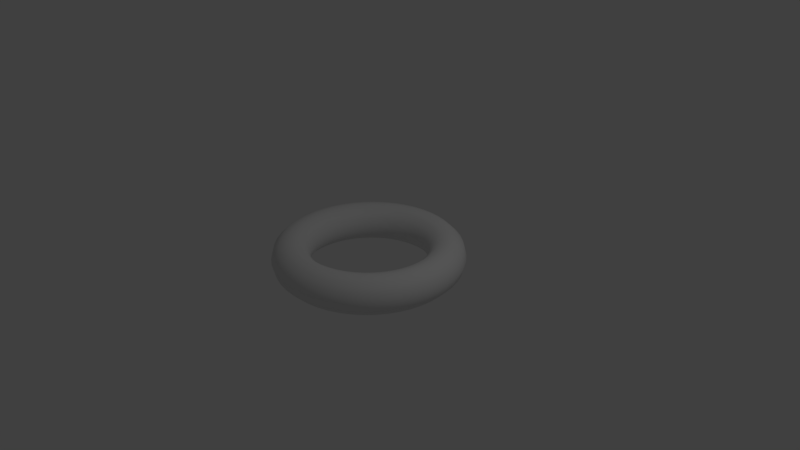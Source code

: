 # Source: Torus.blend  (saved by Blender 2.79.0; exported with 4.5.12 LTS)
import bpy
from mathutils import Matrix  # noqa: F401  (used for matrix-valued properties, if any)

bpy.ops.wm.read_factory_settings(use_empty=True)
scene = bpy.context.scene
scene.name = 'Scene'

# ---- collections
col_collection_1 = bpy.data.collections.new('Collection 1'); scene.collection.children.link(col_collection_1)

# ---- world
world_world = bpy.data.worlds.new('World'); scene.world = world_world
world_world.color = (0.05088, 0.05088, 0.05088)
world_world.use_sun_shadow = False
world_world.sun_shadow_jitter_overblur = 0.0
world_world.cycles.sampling_method = 'MANUAL'

# ---- cameras
cam_camera = bpy.data.cameras.new('Camera')
cam_camera.clip_end = 100.0
cam_camera.lens = 35.0
cam_camera.sensor_width = 32.0
cam_camera.sensor_height = 18.0
cam_camera.ortho_scale = 7.314
cam_camera.dof.focus_distance = 0.0
cam_camera.dof.aperture_fstop = 128.0

# ---- lights
light_lamp = bpy.data.lights.new('Lamp', 'POINT')
light_lamp.transmission_factor = 0.0
light_lamp.cutoff_distance = 30.0
light_lamp.energy = 100.0
light_lamp.shadow_buffer_clip_start = 1.001
light_lamp.shadow_soft_size = 0.1
light_lamp.shadow_maximum_resolution = 0.006
light_lamp.use_absolute_resolution = True

# ---- meshes
me_torus = bpy.data.meshes.new('Torus')
me_torus.from_pydata([(1.25, 0.0, 0.0), (1.217, 0.0, 0.125), (1.125, 0.0, 0.2165), (1.0, 0.0, 0.25), (0.875, 0.0, 0.2165), (0.7835, 0.0, 0.125), (0.75, 0.0, 3.062e-17), (0.7835, 0.0, -0.125), (0.875, 0.0, -0.2165), (1.0, 0.0, -0.25), (1.125, 0.0, -0.2165), (1.217, 0.0, -0.125), (1.239, 0.1632, 0.0), (1.206, 0.1588, 0.125), (1.115, 0.1468, 0.2165), (0.9914, 0.1305, 0.25), (0.8675, 0.1142, 0.2165), (0.7768, 0.1023, 0.125), (0.7436, 0.09789, 3.062e-17), (0.7768, 0.1023, -0.125), (0.8675, 0.1142, -0.2165), (0.9914, 0.1305, -0.25), (1.115, 0.1468, -0.2165), (1.206, 0.1588, -0.125), (1.207, 0.3235, 0.0), (1.175, 0.3149, 0.125), (1.087, 0.2912, 0.2165), (0.9659, 0.2588, 0.25), (0.8452, 0.2265, 0.2165), (0.7568, 0.2028, 0.125), (0.7244, 0.1941, 3.062e-17), (0.7568, 0.2028, -0.125), (0.8452, 0.2265, -0.2165), (0.9659, 0.2588, -0.25), (1.087, 0.2912, -0.2165), (1.175, 0.3149, -0.125), (1.155, 0.4784, 0.0), (1.124, 0.4655, 0.125), (1.039, 0.4305, 0.2165), (0.9239, 0.3827, 0.25), (0.8084, 0.3348, 0.2165), (0.7239, 0.2998, 0.125), (0.6929, 0.287, 3.062e-17), (0.7239, 0.2998, -0.125), (0.8084, 0.3348, -0.2165), (0.9239, 0.3827, -0.25), (1.039, 0.4305, -0.2165), (1.124, 0.4655, -0.125), (1.083, 0.625, 0.0), (1.054, 0.6083, 0.125), (0.9743, 0.5625, 0.2165), (0.866, 0.5, 0.25), (0.7578, 0.4375, 0.2165), (0.6785, 0.3917, 0.125), (0.6495, 0.375, 3.062e-17), (0.6785, 0.3917, -0.125), (0.7578, 0.4375, -0.2165), (0.866, 0.5, -0.25), (0.9743, 0.5625, -0.2165), (1.054, 0.6083, -0.125), (0.9917, 0.761, 0.0), (0.9651, 0.7406, 0.125), (0.8925, 0.6849, 0.2165), (0.7934, 0.6088, 0.25), (0.6942, 0.5327, 0.2165), (0.6216, 0.477, 0.125), (0.595, 0.4566, 3.062e-17), (0.6216, 0.477, -0.125), (0.6942, 0.5327, -0.2165), (0.7934, 0.6088, -0.25), (0.8925, 0.6849, -0.2165), (0.9651, 0.7406, -0.125), (0.8839, 0.8839, 0.0), (0.8602, 0.8602, 0.125), (0.7955, 0.7955, 0.2165), (0.7071, 0.7071, 0.25), (0.6187, 0.6187, 0.2165), (0.554, 0.554, 0.125), (0.5303, 0.5303, 3.062e-17), (0.554, 0.554, -0.125), (0.6187, 0.6187, -0.2165), (0.7071, 0.7071, -0.25), (0.7955, 0.7955, -0.2165), (0.8602, 0.8602, -0.125), (0.761, 0.9917, 0.0), (0.7406, 0.9651, 0.125), (0.6849, 0.8925, 0.2165), (0.6088, 0.7934, 0.25), (0.5327, 0.6942, 0.2165), (0.477, 0.6216, 0.125), (0.4566, 0.595, 3.062e-17), (0.477, 0.6216, -0.125), (0.5327, 0.6942, -0.2165), (0.6088, 0.7934, -0.25), (0.6849, 0.8925, -0.2165), (0.7406, 0.9651, -0.125), (0.625, 1.083, 0.0), (0.6083, 1.054, 0.125), (0.5625, 0.9743, 0.2165), (0.5, 0.866, 0.25), (0.4375, 0.7578, 0.2165), (0.3917, 0.6785, 0.125), (0.375, 0.6495, 3.062e-17), (0.3917, 0.6785, -0.125), (0.4375, 0.7578, -0.2165), (0.5, 0.866, -0.25), (0.5625, 0.9743, -0.2165), (0.6083, 1.054, -0.125), (0.4784, 1.155, 0.0), (0.4655, 1.124, 0.125), (0.4305, 1.039, 0.2165), (0.3827, 0.9239, 0.25), (0.3348, 0.8084, 0.2165), (0.2998, 0.7239, 0.125), (0.287, 0.6929, 3.062e-17), (0.2998, 0.7239, -0.125), (0.3348, 0.8084, -0.2165), (0.3827, 0.9239, -0.25), (0.4305, 1.039, -0.2165), (0.4655, 1.124, -0.125), (0.3235, 1.207, 0.0), (0.3149, 1.175, 0.125), (0.2912, 1.087, 0.2165), (0.2588, 0.9659, 0.25), (0.2265, 0.8452, 0.2165), (0.2028, 0.7568, 0.125), (0.1941, 0.7244, 3.062e-17), (0.2028, 0.7568, -0.125), (0.2265, 0.8452, -0.2165), (0.2588, 0.9659, -0.25), (0.2912, 1.087, -0.2165), (0.3149, 1.175, -0.125), (0.1632, 1.239, 0.0), (0.1588, 1.206, 0.125), (0.1468, 1.115, 0.2165), (0.1305, 0.9914, 0.25), (0.1142, 0.8675, 0.2165), (0.1023, 0.7768, 0.125), (0.09789, 0.7436, 3.062e-17), (0.1023, 0.7768, -0.125), (0.1142, 0.8675, -0.2165), (0.1305, 0.9914, -0.25), (0.1468, 1.115, -0.2165), (0.1588, 1.206, -0.125), (9.437e-08, 1.25, 0.0), (9.184e-08, 1.217, 0.125), (8.494e-08, 1.125, 0.2165), (7.55e-08, 1.0, 0.25), (6.606e-08, 0.875, 0.2165), (5.915e-08, 0.7835, 0.125), (5.662e-08, 0.75, 3.062e-17), (5.915e-08, 0.7835, -0.125), (6.606e-08, 0.875, -0.2165), (7.55e-08, 1.0, -0.25), (8.494e-08, 1.125, -0.2165), (9.184e-08, 1.217, -0.125), (-0.1632, 1.239, 0.0), (-0.1588, 1.206, 0.125), (-0.1468, 1.115, 0.2165), (-0.1305, 0.9914, 0.25), (-0.1142, 0.8675, 0.2165), (-0.1023, 0.7768, 0.125), (-0.09789, 0.7436, 3.062e-17), (-0.1023, 0.7768, -0.125), (-0.1142, 0.8675, -0.2165), (-0.1305, 0.9914, -0.25), (-0.1468, 1.115, -0.2165), (-0.1588, 1.206, -0.125), (-0.3235, 1.207, 0.0), (-0.3149, 1.175, 0.125), (-0.2912, 1.087, 0.2165), (-0.2588, 0.9659, 0.25), (-0.2265, 0.8452, 0.2165), (-0.2028, 0.7568, 0.125), (-0.1941, 0.7244, 3.062e-17), (-0.2028, 0.7568, -0.125), (-0.2265, 0.8452, -0.2165), (-0.2588, 0.9659, -0.25), (-0.2912, 1.087, -0.2165), (-0.3149, 1.175, -0.125), (-0.4784, 1.155, 0.0), (-0.4655, 1.124, 0.125), (-0.4305, 1.039, 0.2165), (-0.3827, 0.9239, 0.25), (-0.3348, 0.8084, 0.2165), (-0.2998, 0.7239, 0.125), (-0.287, 0.6929, 3.062e-17), (-0.2998, 0.7239, -0.125), (-0.3348, 0.8084, -0.2165), (-0.3827, 0.9239, -0.25), (-0.4305, 1.039, -0.2165), (-0.4655, 1.124, -0.125), (-0.625, 1.083, 0.0), (-0.6083, 1.054, 0.125), (-0.5625, 0.9743, 0.2165), (-0.5, 0.866, 0.25), (-0.4375, 0.7578, 0.2165), (-0.3917, 0.6785, 0.125), (-0.375, 0.6495, 3.062e-17), (-0.3917, 0.6785, -0.125), (-0.4375, 0.7578, -0.2165), (-0.5, 0.866, -0.25), (-0.5625, 0.9743, -0.2165), (-0.6083, 1.054, -0.125), (-0.761, 0.9917, 0.0), (-0.7406, 0.9651, 0.125), (-0.6849, 0.8925, 0.2165), (-0.6088, 0.7934, 0.25), (-0.5327, 0.6942, 0.2165), (-0.477, 0.6216, 0.125), (-0.4566, 0.595, 3.062e-17), (-0.477, 0.6216, -0.125), (-0.5327, 0.6942, -0.2165), (-0.6088, 0.7934, -0.25), (-0.6849, 0.8925, -0.2165), (-0.7406, 0.9651, -0.125), (-0.8839, 0.8839, 0.0), (-0.8602, 0.8602, 0.125), (-0.7955, 0.7955, 0.2165), (-0.7071, 0.7071, 0.25), (-0.6187, 0.6187, 0.2165), (-0.554, 0.554, 0.125), (-0.5303, 0.5303, 3.062e-17), (-0.554, 0.554, -0.125), (-0.6187, 0.6187, -0.2165), (-0.7071, 0.7071, -0.25), (-0.7955, 0.7955, -0.2165), (-0.8602, 0.8602, -0.125), (-0.9917, 0.761, 0.0), (-0.9651, 0.7406, 0.125), (-0.8925, 0.6849, 0.2165), (-0.7934, 0.6088, 0.25), (-0.6942, 0.5327, 0.2165), (-0.6216, 0.477, 0.125), (-0.595, 0.4566, 3.062e-17), (-0.6216, 0.477, -0.125), (-0.6942, 0.5327, -0.2165), (-0.7934, 0.6088, -0.25), (-0.8925, 0.6849, -0.2165), (-0.9651, 0.7406, -0.125), (-1.083, 0.625, 0.0), (-1.054, 0.6083, 0.125), (-0.9743, 0.5625, 0.2165), (-0.866, 0.5, 0.25), (-0.7578, 0.4375, 0.2165), (-0.6785, 0.3917, 0.125), (-0.6495, 0.375, 3.062e-17), (-0.6785, 0.3917, -0.125), (-0.7578, 0.4375, -0.2165), (-0.866, 0.5, -0.25), (-0.9743, 0.5625, -0.2165), (-1.054, 0.6083, -0.125), (-1.155, 0.4784, 0.0), (-1.124, 0.4655, 0.125), (-1.039, 0.4305, 0.2165), (-0.9239, 0.3827, 0.25), (-0.8084, 0.3348, 0.2165), (-0.7239, 0.2998, 0.125), (-0.6929, 0.287, 3.062e-17), (-0.7239, 0.2998, -0.125), (-0.8084, 0.3348, -0.2165), (-0.9239, 0.3827, -0.25), (-1.039, 0.4305, -0.2165), (-1.124, 0.4655, -0.125), (-1.207, 0.3235, 0.0), (-1.175, 0.3149, 0.125), (-1.087, 0.2912, 0.2165), (-0.9659, 0.2588, 0.25), (-0.8452, 0.2265, 0.2165), (-0.7568, 0.2028, 0.125), (-0.7244, 0.1941, 3.062e-17), (-0.7568, 0.2028, -0.125), (-0.8452, 0.2265, -0.2165), (-0.9659, 0.2588, -0.25), (-1.087, 0.2912, -0.2165), (-1.175, 0.3149, -0.125), (-1.239, 0.1632, 0.0), (-1.206, 0.1588, 0.125), (-1.115, 0.1468, 0.2165), (-0.9914, 0.1305, 0.25), (-0.8675, 0.1142, 0.2165), (-0.7768, 0.1023, 0.125), (-0.7436, 0.09789, 3.062e-17), (-0.7768, 0.1023, -0.125), (-0.8675, 0.1142, -0.2165), (-0.9914, 0.1305, -0.25), (-1.115, 0.1468, -0.2165), (-1.206, 0.1588, -0.125), (-1.25, 1.093e-07, 0.0), (-1.217, 1.064e-07, 0.125), (-1.125, 9.835e-08, 0.2165), (-1.0, 8.742e-08, 0.25), (-0.875, 7.649e-08, 0.2165), (-0.7835, 6.85e-08, 0.125), (-0.75, 6.557e-08, 3.062e-17), (-0.7835, 6.85e-08, -0.125), (-0.875, 7.649e-08, -0.2165), (-1.0, 8.742e-08, -0.25), (-1.125, 9.835e-08, -0.2165), (-1.217, 1.064e-07, -0.125), (-1.239, -0.1632, 0.0), (-1.206, -0.1588, 0.125), (-1.115, -0.1468, 0.2165), (-0.9914, -0.1305, 0.25), (-0.8675, -0.1142, 0.2165), (-0.7768, -0.1023, 0.125), (-0.7436, -0.09789, 3.062e-17), (-0.7768, -0.1023, -0.125), (-0.8675, -0.1142, -0.2165), (-0.9914, -0.1305, -0.25), (-1.115, -0.1468, -0.2165), (-1.206, -0.1588, -0.125), (-1.207, -0.3235, 0.0), (-1.175, -0.3149, 0.125), (-1.087, -0.2912, 0.2165), (-0.9659, -0.2588, 0.25), (-0.8452, -0.2265, 0.2165), (-0.7568, -0.2028, 0.125), (-0.7244, -0.1941, 3.062e-17), (-0.7568, -0.2028, -0.125), (-0.8452, -0.2265, -0.2165), (-0.9659, -0.2588, -0.25), (-1.087, -0.2912, -0.2165), (-1.175, -0.3149, -0.125), (-1.155, -0.4784, 0.0), (-1.124, -0.4655, 0.125), (-1.039, -0.4305, 0.2165), (-0.9239, -0.3827, 0.25), (-0.8084, -0.3348, 0.2165), (-0.7239, -0.2998, 0.125), (-0.6929, -0.287, 3.062e-17), (-0.7239, -0.2998, -0.125), (-0.8084, -0.3348, -0.2165), (-0.9239, -0.3827, -0.25), (-1.039, -0.4305, -0.2165), (-1.124, -0.4655, -0.125), (-1.083, -0.625, 0.0), (-1.054, -0.6083, 0.125), (-0.9743, -0.5625, 0.2165), (-0.866, -0.5, 0.25), (-0.7578, -0.4375, 0.2165), (-0.6785, -0.3917, 0.125), (-0.6495, -0.375, 3.062e-17), (-0.6785, -0.3917, -0.125), (-0.7578, -0.4375, -0.2165), (-0.866, -0.5, -0.25), (-0.9743, -0.5625, -0.2165), (-1.054, -0.6083, -0.125), (-0.9917, -0.761, 0.0), (-0.9651, -0.7406, 0.125), (-0.8925, -0.6849, 0.2165), (-0.7934, -0.6088, 0.25), (-0.6942, -0.5327, 0.2165), (-0.6216, -0.477, 0.125), (-0.595, -0.4566, 3.062e-17), (-0.6216, -0.477, -0.125), (-0.6942, -0.5327, -0.2165), (-0.7934, -0.6088, -0.25), (-0.8925, -0.6849, -0.2165), (-0.9651, -0.7406, -0.125), (-0.8839, -0.8839, 0.0), (-0.8602, -0.8602, 0.125), (-0.7955, -0.7955, 0.2165), (-0.7071, -0.7071, 0.25), (-0.6187, -0.6187, 0.2165), (-0.554, -0.554, 0.125), (-0.5303, -0.5303, 3.062e-17), (-0.554, -0.554, -0.125), (-0.6187, -0.6187, -0.2165), (-0.7071, -0.7071, -0.25), (-0.7955, -0.7955, -0.2165), (-0.8602, -0.8602, -0.125), (-0.761, -0.9917, 0.0), (-0.7406, -0.9651, 0.125), (-0.6849, -0.8925, 0.2165), (-0.6088, -0.7934, 0.25), (-0.5327, -0.6942, 0.2165), (-0.477, -0.6216, 0.125), (-0.4566, -0.595, 3.062e-17), (-0.477, -0.6216, -0.125), (-0.5327, -0.6942, -0.2165), (-0.6088, -0.7934, -0.25), (-0.6849, -0.8925, -0.2165), (-0.7406, -0.9651, -0.125), (-0.625, -1.083, 0.0), (-0.6083, -1.054, 0.125), (-0.5625, -0.9743, 0.2165), (-0.5, -0.866, 0.25), (-0.4375, -0.7578, 0.2165), (-0.3917, -0.6785, 0.125), (-0.375, -0.6495, 3.062e-17), (-0.3917, -0.6785, -0.125), (-0.4375, -0.7578, -0.2165), (-0.5, -0.866, -0.25), (-0.5625, -0.9743, -0.2165), (-0.6083, -1.054, -0.125), (-0.4784, -1.155, 0.0), (-0.4655, -1.124, 0.125), (-0.4305, -1.039, 0.2165), (-0.3827, -0.9239, 0.25), (-0.3348, -0.8084, 0.2165), (-0.2998, -0.7239, 0.125), (-0.287, -0.6929, 3.062e-17), (-0.2998, -0.7239, -0.125), (-0.3348, -0.8084, -0.2165), (-0.3827, -0.9239, -0.25), (-0.4305, -1.039, -0.2165), (-0.4655, -1.124, -0.125), (-0.3235, -1.207, 0.0), (-0.3149, -1.175, 0.125), (-0.2912, -1.087, 0.2165), (-0.2588, -0.9659, 0.25), (-0.2265, -0.8452, 0.2165), (-0.2028, -0.7568, 0.125), (-0.1941, -0.7244, 3.062e-17), (-0.2028, -0.7568, -0.125), (-0.2265, -0.8452, -0.2165), (-0.2588, -0.9659, -0.25), (-0.2912, -1.087, -0.2165), (-0.3149, -1.175, -0.125), (-0.1632, -1.239, 0.0), (-0.1588, -1.206, 0.125), (-0.1468, -1.115, 0.2165), (-0.1305, -0.9914, 0.25), (-0.1142, -0.8675, 0.2165), (-0.1023, -0.7768, 0.125), (-0.0979, -0.7436, 3.062e-17), (-0.1023, -0.7768, -0.125), (-0.1142, -0.8675, -0.2165), (-0.1305, -0.9914, -0.25), (-0.1468, -1.115, -0.2165), (-0.1588, -1.206, -0.125), (9.437e-08, -1.25, 0.0), (9.184e-08, -1.217, 0.125), (8.494e-08, -1.125, 0.2165), (7.55e-08, -1.0, 0.25), (6.606e-08, -0.875, 0.2165), (5.915e-08, -0.7835, 0.125), (5.662e-08, -0.75, 3.062e-17), (5.915e-08, -0.7835, -0.125), (6.606e-08, -0.875, -0.2165), (7.55e-08, -1.0, -0.25), (8.494e-08, -1.125, -0.2165), (9.184e-08, -1.217, -0.125), (0.1632, -1.239, 0.0), (0.1588, -1.206, 0.125), (0.1468, -1.115, 0.2165), (0.1305, -0.9914, 0.25), (0.1142, -0.8675, 0.2165), (0.1023, -0.7768, 0.125), (0.09789, -0.7436, 3.062e-17), (0.1023, -0.7768, -0.125), (0.1142, -0.8675, -0.2165), (0.1305, -0.9914, -0.25), (0.1468, -1.115, -0.2165), (0.1588, -1.206, -0.125), (0.3235, -1.207, 0.0), (0.3149, -1.175, 0.125), (0.2912, -1.087, 0.2165), (0.2588, -0.9659, 0.25), (0.2265, -0.8452, 0.2165), (0.2028, -0.7568, 0.125), (0.1941, -0.7244, 3.062e-17), (0.2028, -0.7568, -0.125), (0.2265, -0.8452, -0.2165), (0.2588, -0.9659, -0.25), (0.2912, -1.087, -0.2165), (0.3149, -1.175, -0.125), (0.4784, -1.155, 0.0), (0.4655, -1.124, 0.125), (0.4305, -1.039, 0.2165), (0.3827, -0.9239, 0.25), (0.3348, -0.8084, 0.2165), (0.2998, -0.7239, 0.125), (0.287, -0.6929, 3.062e-17), (0.2998, -0.7239, -0.125), (0.3348, -0.8084, -0.2165), (0.3827, -0.9239, -0.25), (0.4305, -1.039, -0.2165), (0.4655, -1.124, -0.125), (0.625, -1.083, 0.0), (0.6083, -1.054, 0.125), (0.5625, -0.9743, 0.2165), (0.5, -0.866, 0.25), (0.4375, -0.7578, 0.2165), (0.3917, -0.6785, 0.125), (0.375, -0.6495, 3.062e-17), (0.3917, -0.6785, -0.125), (0.4375, -0.7578, -0.2165), (0.5, -0.866, -0.25), (0.5625, -0.9743, -0.2165), (0.6083, -1.054, -0.125), (0.761, -0.9917, 0.0), (0.7406, -0.9651, 0.125), (0.6849, -0.8925, 0.2165), (0.6088, -0.7934, 0.25), (0.5327, -0.6942, 0.2165), (0.477, -0.6216, 0.125), (0.4566, -0.595, 3.062e-17), (0.477, -0.6216, -0.125), (0.5327, -0.6942, -0.2165), (0.6088, -0.7934, -0.25), (0.6849, -0.8925, -0.2165), (0.7406, -0.9651, -0.125), (0.8839, -0.8839, 0.0), (0.8602, -0.8602, 0.125), (0.7955, -0.7955, 0.2165), (0.7071, -0.7071, 0.25), (0.6187, -0.6187, 0.2165), (0.554, -0.554, 0.125), (0.5303, -0.5303, 3.062e-17), (0.554, -0.554, -0.125), (0.6187, -0.6187, -0.2165), (0.7071, -0.7071, -0.25), (0.7955, -0.7955, -0.2165), (0.8602, -0.8602, -0.125), (0.9917, -0.761, 0.0), (0.9651, -0.7406, 0.125), (0.8925, -0.6849, 0.2165), (0.7934, -0.6088, 0.25), (0.6942, -0.5327, 0.2165), (0.6216, -0.477, 0.125), (0.595, -0.4566, 3.062e-17), (0.6216, -0.477, -0.125), (0.6942, -0.5327, -0.2165), (0.7934, -0.6088, -0.25), (0.8925, -0.6849, -0.2165), (0.9651, -0.7406, -0.125), (1.083, -0.625, 0.0), (1.054, -0.6083, 0.125), (0.9743, -0.5625, 0.2165), (0.866, -0.5, 0.25), (0.7578, -0.4375, 0.2165), (0.6785, -0.3917, 0.125), (0.6495, -0.375, 3.062e-17), (0.6785, -0.3917, -0.125), (0.7578, -0.4375, -0.2165), (0.866, -0.5, -0.25), (0.9743, -0.5625, -0.2165), (1.054, -0.6083, -0.125), (1.155, -0.4784, 0.0), (1.124, -0.4655, 0.125), (1.039, -0.4305, 0.2165), (0.9239, -0.3827, 0.25), (0.8084, -0.3348, 0.2165), (0.7239, -0.2998, 0.125), (0.6929, -0.287, 3.062e-17), (0.7239, -0.2998, -0.125), (0.8084, -0.3348, -0.2165), (0.9239, -0.3827, -0.25), (1.039, -0.4305, -0.2165), (1.124, -0.4655, -0.125), (1.207, -0.3235, 0.0), (1.175, -0.3149, 0.125), (1.087, -0.2912, 0.2165), (0.9659, -0.2588, 0.25), (0.8452, -0.2265, 0.2165), (0.7568, -0.2028, 0.125), (0.7244, -0.1941, 3.062e-17), (0.7568, -0.2028, -0.125), (0.8452, -0.2265, -0.2165), (0.9659, -0.2588, -0.25), (1.087, -0.2912, -0.2165), (1.175, -0.3149, -0.125), (1.239, -0.1632, 0.0), (1.206, -0.1588, 0.125), (1.115, -0.1468, 0.2165), (0.9914, -0.1305, 0.25), (0.8675, -0.1142, 0.2165), (0.7768, -0.1023, 0.125), (0.7436, -0.09789, 3.062e-17), (0.7768, -0.1023, -0.125), (0.8675, -0.1142, -0.2165), (0.9914, -0.1305, -0.25), (1.115, -0.1468, -0.2165), (1.206, -0.1588, -0.125), (1.24, 0.0, 0.0), (1.207, 0.0, 0.1199), (1.197, 0.1576, 0.1199), (1.229, 0.1618, 0.0), (1.12, 0.0, 0.2076), (1.11, 0.1462, 0.2076), (1.0, 0.0, 0.2396), (0.9914, 0.1305, 0.2396), (0.8803, 0.0, 0.2076), (0.8728, 0.1149, 0.2076), (0.7925, 0.0, 0.1199), (0.7857, 0.1034, 0.1199), (0.7604, 0.0, 3.062e-17), (0.7539, 0.09925, 3.062e-17), (0.7925, 0.0, -0.1199), (0.7857, 0.1034, -0.1199), (0.8803, 0.0, -0.2076), (0.8728, 0.1149, -0.2076), (1.0, 0.0, -0.2396), (0.9914, 0.1305, -0.2396), (1.12, 0.0, -0.2076), (1.11, 0.1462, -0.2076), (1.207, 0.0, -0.1199), (1.197, 0.1576, -0.1199), (1.166, 0.3125, 0.1199), (1.197, 0.3208, 0.0), (1.082, 0.2898, 0.2076), (0.9659, 0.2588, 0.2396), (0.8503, 0.2278, 0.2076), (0.7655, 0.2051, 0.1199), (0.7345, 0.1968, 3.062e-17), (0.7655, 0.2051, -0.1199), (0.8503, 0.2278, -0.2076), (0.9659, 0.2588, -0.2396), (1.082, 0.2898, -0.2076), (1.166, 0.3125, -0.1199), (1.116, 0.4621, 0.1199), (1.145, 0.4744, 0.0), (1.034, 0.4285, 0.2076), (0.9239, 0.3827, 0.2396), (0.8133, 0.3369, 0.2076), (0.7322, 0.3033, 0.1199), (0.7025, 0.291, 3.062e-17), (0.7322, 0.3033, -0.1199), (0.8133, 0.3369, -0.2076), (0.9239, 0.3827, -0.2396), (1.034, 0.4285, -0.2076), (1.116, 0.4621, -0.1199), (1.046, 0.6037, 0.1199), (1.074, 0.6198, 0.0), (0.9697, 0.5599, 0.2076), (0.866, 0.5, 0.2396), (0.7624, 0.4401, 0.2076), (0.6863, 0.3963, 0.1199), (0.6585, 0.3802, 3.062e-17), (0.6863, 0.3963, -0.1199), (0.7624, 0.4401, -0.2076), (0.866, 0.5, -0.2396), (0.9697, 0.5599, -0.2076), (1.046, 0.6037, -0.1199), (0.958, 0.7351, 0.1199), (0.9835, 0.7546, 0.0), (0.8883, 0.6816, 0.2076), (0.7934, 0.6088, 0.2396), (0.6984, 0.5359, 0.2076), (0.6287, 0.4824, 0.1199), (0.6032, 0.4629, 3.062e-17), (0.6287, 0.4824, -0.1199), (0.6984, 0.5359, -0.2076), (0.7934, 0.6088, -0.2396), (0.8883, 0.6816, -0.2076), (0.958, 0.7351, -0.1199), (0.8538, 0.8538, 0.1199), (0.8765, 0.8765, 0.0), (0.7918, 0.7918, 0.2076), (0.7071, 0.7071, 0.2396), (0.6225, 0.6225, 0.2076), (0.5604, 0.5604, 0.1199), (0.5377, 0.5377, 3.062e-17), (0.5604, 0.5604, -0.1199), (0.6225, 0.6225, -0.2076), (0.7071, 0.7071, -0.2396), (0.7918, 0.7918, -0.2076), (0.8538, 0.8538, -0.1199), (0.7351, 0.958, 0.1199), (0.7546, 0.9835, 0.0), (0.6816, 0.8883, 0.2076), (0.6088, 0.7934, 0.2396), (0.5359, 0.6984, 0.2076), (0.4824, 0.6287, 0.1199), (0.4629, 0.6032, 3.062e-17), (0.4824, 0.6287, -0.1199), (0.5359, 0.6984, -0.2076), (0.6088, 0.7934, -0.2396), (0.6816, 0.8883, -0.2076), (0.7351, 0.958, -0.1199), (0.6037, 1.046, 0.1199), (0.6198, 1.074, 0.0), (0.5599, 0.9697, 0.2076), (0.5, 0.866, 0.2396), (0.4401, 0.7624, 0.2076), (0.3963, 0.6863, 0.1199), (0.3802, 0.6585, 3.062e-17), (0.3963, 0.6863, -0.1199), (0.4401, 0.7624, -0.2076), (0.5, 0.866, -0.2396), (0.5599, 0.9697, -0.2076), (0.6037, 1.046, -0.1199), (0.4621, 1.116, 0.1199), (0.4744, 1.145, 0.0), (0.4285, 1.034, 0.2076), (0.3827, 0.9239, 0.2396), (0.3369, 0.8133, 0.2076), (0.3033, 0.7322, 0.1199), (0.291, 0.7025, 3.062e-17), (0.3033, 0.7322, -0.1199), (0.3369, 0.8133, -0.2076), (0.3827, 0.9239, -0.2396), (0.4285, 1.034, -0.2076), (0.4621, 1.116, -0.1199), (0.3125, 1.166, 0.1199), (0.3208, 1.197, 0.0), (0.2898, 1.082, 0.2076), (0.2588, 0.9659, 0.2396), (0.2278, 0.8503, 0.2076), (0.2051, 0.7655, 0.1199), (0.1968, 0.7345, 3.062e-17), (0.2051, 0.7655, -0.1199), (0.2278, 0.8503, -0.2076), (0.2588, 0.9659, -0.2396), (0.2898, 1.082, -0.2076), (0.3125, 1.166, -0.1199), (0.1576, 1.197, 0.1199), (0.1618, 1.229, 0.0), (0.1462, 1.11, 0.2076), (0.1305, 0.9914, 0.2396), (0.1149, 0.8728, 0.2076), (0.1034, 0.7857, 0.1199), (0.09925, 0.7539, 3.062e-17), (0.1034, 0.7857, -0.1199), (0.1149, 0.8728, -0.2076), (0.1305, 0.9914, -0.2396), (0.1462, 1.11, -0.2076), (0.1576, 1.197, -0.1199), (9.412e-08, 1.207, 0.1199), (9.692e-08, 1.24, 0.0), (8.627e-08, 1.12, 0.2076), (7.581e-08, 1.0, 0.2396), (6.657e-08, 0.8803, 0.2076), (5.963e-08, 0.7925, 0.1199), (5.611e-08, 0.7604, 3.062e-17), (5.963e-08, 0.7925, -0.1199), (6.657e-08, 0.8803, -0.2076), (7.581e-08, 1.0, -0.2396), (8.627e-08, 1.12, -0.2076), (9.412e-08, 1.207, -0.1199), (-0.1576, 1.197, 0.1199), (-0.1618, 1.229, 0.0), (-0.1462, 1.11, 0.2076), (-0.1305, 0.9914, 0.2396), (-0.1149, 0.8728, 0.2076), (-0.1034, 0.7857, 0.1199), (-0.09925, 0.7539, 3.062e-17), (-0.1034, 0.7857, -0.1199), (-0.1149, 0.8728, -0.2076), (-0.1305, 0.9914, -0.2396), (-0.1462, 1.11, -0.2076), (-0.1576, 1.197, -0.1199), (-0.3125, 1.166, 0.1199), (-0.3208, 1.197, 0.0), (-0.2898, 1.082, 0.2076), (-0.2588, 0.9659, 0.2396), (-0.2278, 0.8503, 0.2076), (-0.2051, 0.7655, 0.1199), (-0.1968, 0.7345, 3.062e-17), (-0.2051, 0.7655, -0.1199), (-0.2278, 0.8503, -0.2076), (-0.2588, 0.9659, -0.2396), (-0.2898, 1.082, -0.2076), (-0.3125, 1.166, -0.1199), (-0.4621, 1.116, 0.1199), (-0.4744, 1.145, 0.0), (-0.4285, 1.034, 0.2076), (-0.3827, 0.9239, 0.2396), (-0.3369, 0.8133, 0.2076), (-0.3033, 0.7322, 0.1199), (-0.291, 0.7025, 3.062e-17), (-0.3033, 0.7322, -0.1199), (-0.3369, 0.8133, -0.2076), (-0.3827, 0.9239, -0.2396), (-0.4285, 1.034, -0.2076), (-0.4621, 1.116, -0.1199), (-0.6037, 1.046, 0.1199), (-0.6198, 1.074, 0.0), (-0.5599, 0.9697, 0.2076), (-0.5, 0.866, 0.2396), (-0.4401, 0.7624, 0.2076), (-0.3963, 0.6863, 0.1199), (-0.3802, 0.6585, 3.062e-17), (-0.3963, 0.6863, -0.1199), (-0.4401, 0.7624, -0.2076), (-0.5, 0.866, -0.2396), (-0.5599, 0.9697, -0.2076), (-0.6037, 1.046, -0.1199), (-0.7351, 0.958, 0.1199), (-0.7546, 0.9835, 0.0), (-0.6816, 0.8883, 0.2076), (-0.6088, 0.7934, 0.2396), (-0.5359, 0.6984, 0.2076), (-0.4824, 0.6287, 0.1199), (-0.4629, 0.6032, 3.062e-17), (-0.4824, 0.6287, -0.1199), (-0.5359, 0.6984, -0.2076), (-0.6088, 0.7934, -0.2396), (-0.6816, 0.8883, -0.2076), (-0.7351, 0.958, -0.1199), (-0.8538, 0.8538, 0.1199), (-0.8765, 0.8765, 0.0), (-0.7918, 0.7918, 0.2076), (-0.7071, 0.7071, 0.2396), (-0.6225, 0.6225, 0.2076), (-0.5604, 0.5604, 0.1199), (-0.5377, 0.5377, 3.062e-17), (-0.5604, 0.5604, -0.1199), (-0.6225, 0.6225, -0.2076), (-0.7071, 0.7071, -0.2396), (-0.7918, 0.7918, -0.2076), (-0.8538, 0.8538, -0.1199), (-0.958, 0.7351, 0.1199), (-0.9835, 0.7546, 0.0), (-0.8883, 0.6816, 0.2076), (-0.7934, 0.6088, 0.2396), (-0.6984, 0.5359, 0.2076), (-0.6287, 0.4824, 0.1199), (-0.6032, 0.4629, 3.062e-17), (-0.6287, 0.4824, -0.1199), (-0.6984, 0.5359, -0.2076), (-0.7934, 0.6088, -0.2396), (-0.8883, 0.6816, -0.2076), (-0.958, 0.7351, -0.1199), (-1.046, 0.6037, 0.1199), (-1.074, 0.6198, 0.0), (-0.9697, 0.5599, 0.2076), (-0.866, 0.5, 0.2396), (-0.7624, 0.4401, 0.2076), (-0.6863, 0.3963, 0.1199), (-0.6585, 0.3802, 3.062e-17), (-0.6863, 0.3963, -0.1199), (-0.7624, 0.4401, -0.2076), (-0.866, 0.5, -0.2396), (-0.9697, 0.5599, -0.2076), (-1.046, 0.6037, -0.1199), (-1.116, 0.4621, 0.1199), (-1.145, 0.4744, 0.0), (-1.034, 0.4285, 0.2076), (-0.9239, 0.3827, 0.2396), (-0.8133, 0.3369, 0.2076), (-0.7322, 0.3033, 0.1199), (-0.7025, 0.291, 3.062e-17), (-0.7322, 0.3033, -0.1199), (-0.8133, 0.3369, -0.2076), (-0.9239, 0.3827, -0.2396), (-1.034, 0.4285, -0.2076), (-1.116, 0.4621, -0.1199), (-1.166, 0.3125, 0.1199), (-1.197, 0.3208, 0.0), (-1.082, 0.2898, 0.2076), (-0.9659, 0.2588, 0.2396), (-0.8503, 0.2278, 0.2076), (-0.7655, 0.2051, 0.1199), (-0.7345, 0.1968, 3.062e-17), (-0.7655, 0.2051, -0.1199), (-0.8503, 0.2278, -0.2076), (-0.9659, 0.2588, -0.2396), (-1.082, 0.2898, -0.2076), (-1.166, 0.3125, -0.1199), (-1.197, 0.1576, 0.1199), (-1.229, 0.1618, 0.0), (-1.11, 0.1462, 0.2076), (-0.9914, 0.1305, 0.2396), (-0.8728, 0.1149, 0.2076), (-0.7857, 0.1034, 0.1199), (-0.7539, 0.09925, 3.062e-17), (-0.7857, 0.1034, -0.1199), (-0.8728, 0.1149, -0.2076), (-0.9914, 0.1305, -0.2396), (-1.11, 0.1462, -0.2076), (-1.197, 0.1576, -0.1199), (-1.207, 1.059e-07, 0.1199), (-1.24, 1.088e-07, 0.0), (-1.12, 9.809e-08, 0.2076), (-1.0, 8.742e-08, 0.2396), (-0.8803, 7.671e-08, 0.2076), (-0.7925, 6.885e-08, 0.1199), (-0.7604, 6.599e-08, 3.062e-17), (-0.7925, 6.885e-08, -0.1199), (-0.8803, 7.671e-08, -0.2076), (-1.0, 8.742e-08, -0.2396), (-1.12, 9.809e-08, -0.2076), (-1.207, 1.059e-07, -0.1199), (-1.197, -0.1576, 0.1199), (-1.229, -0.1618, 0.0), (-1.11, -0.1462, 0.2076), (-0.9914, -0.1305, 0.2396), (-0.8728, -0.1149, 0.2076), (-0.7857, -0.1034, 0.1199), (-0.7539, -0.09925, 3.062e-17), (-0.7857, -0.1034, -0.1199), (-0.8728, -0.1149, -0.2076), (-0.9914, -0.1305, -0.2396), (-1.11, -0.1462, -0.2076), (-1.197, -0.1576, -0.1199), (-1.166, -0.3125, 0.1199), (-1.197, -0.3208, 0.0), (-1.082, -0.2898, 0.2076), (-0.9659, -0.2588, 0.2396), (-0.8503, -0.2278, 0.2076), (-0.7655, -0.2051, 0.1199), (-0.7345, -0.1968, 3.062e-17), (-0.7655, -0.2051, -0.1199), (-0.8503, -0.2278, -0.2076), (-0.9659, -0.2588, -0.2396), (-1.082, -0.2898, -0.2076), (-1.166, -0.3125, -0.1199), (-1.116, -0.4621, 0.1199), (-1.145, -0.4744, 0.0), (-1.034, -0.4285, 0.2076), (-0.9239, -0.3827, 0.2396), (-0.8133, -0.3369, 0.2076), (-0.7322, -0.3033, 0.1199), (-0.7025, -0.291, 3.062e-17), (-0.7322, -0.3033, -0.1199), (-0.8133, -0.3369, -0.2076), (-0.9239, -0.3827, -0.2396), (-1.034, -0.4285, -0.2076), (-1.116, -0.4621, -0.1199), (-1.046, -0.6037, 0.1199), (-1.074, -0.6198, 0.0), (-0.9697, -0.5599, 0.2076), (-0.866, -0.5, 0.2396), (-0.7624, -0.4401, 0.2076), (-0.6863, -0.3963, 0.1199), (-0.6585, -0.3802, 3.062e-17), (-0.6863, -0.3963, -0.1199), (-0.7624, -0.4401, -0.2076), (-0.866, -0.5, -0.2396), (-0.9697, -0.5599, -0.2076), (-1.046, -0.6037, -0.1199), (-0.958, -0.7351, 0.1199), (-0.9835, -0.7546, 0.0), (-0.8883, -0.6816, 0.2076), (-0.7934, -0.6088, 0.2396), (-0.6984, -0.5359, 0.2076), (-0.6287, -0.4824, 0.1199), (-0.6032, -0.4629, 3.062e-17), (-0.6287, -0.4824, -0.1199), (-0.6984, -0.5359, -0.2076), (-0.7934, -0.6088, -0.2396), (-0.8883, -0.6816, -0.2076), (-0.958, -0.7351, -0.1199), (-0.8538, -0.8538, 0.1199), (-0.8765, -0.8765, 0.0), (-0.7918, -0.7918, 0.2076), (-0.7071, -0.7071, 0.2396), (-0.6225, -0.6225, 0.2076), (-0.5604, -0.5604, 0.1199), (-0.5377, -0.5377, 3.062e-17), (-0.5604, -0.5604, -0.1199), (-0.6225, -0.6225, -0.2076), (-0.7071, -0.7071, -0.2396), (-0.7918, -0.7918, -0.2076), (-0.8538, -0.8538, -0.1199), (-0.7351, -0.958, 0.1199), (-0.7546, -0.9835, 0.0), (-0.6816, -0.8883, 0.2076), (-0.6088, -0.7934, 0.2396), (-0.5359, -0.6984, 0.2076), (-0.4824, -0.6287, 0.1199), (-0.4629, -0.6032, 3.062e-17), (-0.4824, -0.6287, -0.1199), (-0.5359, -0.6984, -0.2076), (-0.6088, -0.7934, -0.2396), (-0.6816, -0.8883, -0.2076), (-0.7351, -0.958, -0.1199), (-0.6037, -1.046, 0.1199), (-0.6198, -1.074, 0.0), (-0.5599, -0.9697, 0.2076), (-0.5, -0.866, 0.2396), (-0.4401, -0.7624, 0.2076), (-0.3963, -0.6863, 0.1199), (-0.3802, -0.6585, 3.062e-17), (-0.3963, -0.6863, -0.1199), (-0.4401, -0.7624, -0.2076), (-0.5, -0.866, -0.2396), (-0.5599, -0.9697, -0.2076), (-0.6037, -1.046, -0.1199), (-0.4621, -1.116, 0.1199), (-0.4744, -1.145, 0.0), (-0.4285, -1.034, 0.2076), (-0.3827, -0.9239, 0.2396), (-0.3369, -0.8133, 0.2076), (-0.3033, -0.7322, 0.1199), (-0.291, -0.7025, 3.062e-17), (-0.3033, -0.7322, -0.1199), (-0.3369, -0.8133, -0.2076), (-0.3827, -0.9239, -0.2396), (-0.4285, -1.034, -0.2076), (-0.4621, -1.116, -0.1199), (-0.3125, -1.166, 0.1199), (-0.3208, -1.197, 0.0), (-0.2898, -1.082, 0.2076), (-0.2588, -0.9659, 0.2396), (-0.2278, -0.8503, 0.2076), (-0.2051, -0.7655, 0.1199), (-0.1968, -0.7345, 3.062e-17), (-0.2051, -0.7655, -0.1199), (-0.2278, -0.8503, -0.2076), (-0.2588, -0.9659, -0.2396), (-0.2898, -1.082, -0.2076), (-0.3125, -1.166, -0.1199), (-0.1576, -1.197, 0.1199), (-0.1618, -1.229, 0.0), (-0.1462, -1.11, 0.2076), (-0.1305, -0.9914, 0.2396), (-0.1149, -0.8728, 0.2076), (-0.1034, -0.7857, 0.1199), (-0.09925, -0.7539, 3.062e-17), (-0.1034, -0.7857, -0.1199), (-0.1149, -0.8728, -0.2076), (-0.1305, -0.9914, -0.2396), (-0.1462, -1.11, -0.2076), (-0.1576, -1.197, -0.1199), (9.312e-08, -1.207, 0.1199), (9.572e-08, -1.24, 0.0), (8.583e-08, -1.12, 0.2076), (7.561e-08, -1.0, 0.2396), (6.575e-08, -0.8803, 0.2076), (5.809e-08, -0.7925, 0.1199), (5.422e-08, -0.7604, 3.062e-17), (5.809e-08, -0.7925, -0.1199), (6.575e-08, -0.8803, -0.2076), (7.561e-08, -1.0, -0.2396), (8.583e-08, -1.12, -0.2076), (9.312e-08, -1.207, -0.1199), (0.1576, -1.197, 0.1199), (0.1618, -1.229, 0.0), (0.1462, -1.11, 0.2076), (0.1305, -0.9914, 0.2396), (0.1149, -0.8728, 0.2076), (0.1034, -0.7857, 0.1199), (0.09925, -0.7539, 3.062e-17), (0.1034, -0.7857, -0.1199), (0.1149, -0.8728, -0.2076), (0.1305, -0.9914, -0.2396), (0.1462, -1.11, -0.2076), (0.1576, -1.197, -0.1199), (0.3125, -1.166, 0.1199), (0.3208, -1.197, 0.0), (0.2898, -1.082, 0.2076), (0.2588, -0.9659, 0.2396), (0.2278, -0.8503, 0.2076), (0.2051, -0.7655, 0.1199), (0.1968, -0.7345, 3.062e-17), (0.2051, -0.7655, -0.1199), (0.2278, -0.8503, -0.2076), (0.2588, -0.9659, -0.2396), (0.2898, -1.082, -0.2076), (0.3125, -1.166, -0.1199), (0.4621, -1.116, 0.1199), (0.4744, -1.145, 0.0), (0.4285, -1.034, 0.2076), (0.3827, -0.9239, 0.2396), (0.3369, -0.8133, 0.2076), (0.3033, -0.7322, 0.1199), (0.291, -0.7025, 3.062e-17), (0.3033, -0.7322, -0.1199), (0.3369, -0.8133, -0.2076), (0.3827, -0.9239, -0.2396), (0.4285, -1.034, -0.2076), (0.4621, -1.116, -0.1199), (0.6037, -1.046, 0.1199), (0.6198, -1.074, 0.0), (0.5599, -0.9697, 0.2076), (0.5, -0.866, 0.2396), (0.4401, -0.7624, 0.2076), (0.3963, -0.6863, 0.1199), (0.3802, -0.6585, 3.062e-17), (0.3963, -0.6863, -0.1199), (0.4401, -0.7624, -0.2076), (0.5, -0.866, -0.2396), (0.5599, -0.9697, -0.2076), (0.6037, -1.046, -0.1199), (0.7351, -0.958, 0.1199), (0.7546, -0.9835, 0.0), (0.6816, -0.8883, 0.2076), (0.6088, -0.7934, 0.2396), (0.5359, -0.6984, 0.2076), (0.4824, -0.6287, 0.1199), (0.4629, -0.6032, 3.062e-17), (0.4824, -0.6287, -0.1199), (0.5359, -0.6984, -0.2076), (0.6088, -0.7934, -0.2396), (0.6816, -0.8883, -0.2076), (0.7351, -0.958, -0.1199), (0.8538, -0.8538, 0.1199), (0.8765, -0.8765, 0.0), (0.7918, -0.7918, 0.2076), (0.7071, -0.7071, 0.2396), (0.6225, -0.6225, 0.2076), (0.5604, -0.5604, 0.1199), (0.5377, -0.5377, 3.062e-17), (0.5604, -0.5604, -0.1199), (0.6225, -0.6225, -0.2076), (0.7071, -0.7071, -0.2396), (0.7918, -0.7918, -0.2076), (0.8538, -0.8538, -0.1199), (0.958, -0.7351, 0.1199), (0.9835, -0.7546, 0.0), (0.8883, -0.6816, 0.2076), (0.7934, -0.6088, 0.2396), (0.6984, -0.5359, 0.2076), (0.6287, -0.4824, 0.1199), (0.6032, -0.4629, 3.062e-17), (0.6287, -0.4824, -0.1199), (0.6984, -0.5359, -0.2076), (0.7934, -0.6088, -0.2396), (0.8883, -0.6816, -0.2076), (0.958, -0.7351, -0.1199), (1.046, -0.6037, 0.1199), (1.074, -0.6198, 0.0), (0.9697, -0.5599, 0.2076), (0.866, -0.5, 0.2396), (0.7624, -0.4401, 0.2076), (0.6863, -0.3963, 0.1199), (0.6585, -0.3802, 3.062e-17), (0.6863, -0.3963, -0.1199), (0.7624, -0.4401, -0.2076), (0.866, -0.5, -0.2396), (0.9697, -0.5599, -0.2076), (1.046, -0.6037, -0.1199), (1.116, -0.4621, 0.1199), (1.145, -0.4744, 0.0), (1.034, -0.4285, 0.2076), (0.9239, -0.3827, 0.2396), (0.8133, -0.3369, 0.2076), (0.7322, -0.3033, 0.1199), (0.7025, -0.291, 3.062e-17), (0.7322, -0.3033, -0.1199), (0.8133, -0.3369, -0.2076), (0.9239, -0.3827, -0.2396), (1.034, -0.4285, -0.2076), (1.116, -0.4621, -0.1199), (1.166, -0.3125, 0.1199), (1.197, -0.3208, 0.0), (1.082, -0.2898, 0.2076), (0.9659, -0.2588, 0.2396), (0.8503, -0.2278, 0.2076), (0.7655, -0.2051, 0.1199), (0.7345, -0.1968, 3.062e-17), (0.7655, -0.2051, -0.1199), (0.8503, -0.2278, -0.2076), (0.9659, -0.2588, -0.2396), (1.082, -0.2898, -0.2076), (1.166, -0.3125, -0.1199), (1.197, -0.1576, 0.1199), (1.229, -0.1618, 0.0), (1.11, -0.1462, 0.2076), (0.9914, -0.1305, 0.2396), (0.8728, -0.1149, 0.2076), (0.7857, -0.1034, 0.1199), (0.7539, -0.09925, 3.062e-17), (0.7857, -0.1034, -0.1199), (0.8728, -0.1149, -0.2076), (0.9914, -0.1305, -0.2396), (1.11, -0.1462, -0.2076), (1.197, -0.1576, -0.1199)], [], [(0, 12, 13, 1), (1, 13, 14, 2), (2, 14, 15, 3), (3, 15, 16, 4), (4, 16, 17, 5), (5, 17, 18, 6), (6, 18, 19, 7), (7, 19, 20, 8), (8, 20, 21, 9), (9, 21, 22, 10), (10, 22, 23, 11), (11, 23, 12, 0), (12, 24, 25, 13), (13, 25, 26, 14), (14, 26, 27, 15), (15, 27, 28, 16), (16, 28, 29, 17), (17, 29, 30, 18), (18, 30, 31, 19), (19, 31, 32, 20), (20, 32, 33, 21), (21, 33, 34, 22), (22, 34, 35, 23), (23, 35, 24, 12), (24, 36, 37, 25), (25, 37, 38, 26), (26, 38, 39, 27), (27, 39, 40, 28), (28, 40, 41, 29), (29, 41, 42, 30), (30, 42, 43, 31), (31, 43, 44, 32), (32, 44, 45, 33), (33, 45, 46, 34), (34, 46, 47, 35), (35, 47, 36, 24), (36, 48, 49, 37), (37, 49, 50, 38), (38, 50, 51, 39), (39, 51, 52, 40), (40, 52, 53, 41), (41, 53, 54, 42), (42, 54, 55, 43), (43, 55, 56, 44), (44, 56, 57, 45), (45, 57, 58, 46), (46, 58, 59, 47), (47, 59, 48, 36), (48, 60, 61, 49), (49, 61, 62, 50), (50, 62, 63, 51), (51, 63, 64, 52), (52, 64, 65, 53), (53, 65, 66, 54), (54, 66, 67, 55), (55, 67, 68, 56), (56, 68, 69, 57), (57, 69, 70, 58), (58, 70, 71, 59), (59, 71, 60, 48), (60, 72, 73, 61), (61, 73, 74, 62), (62, 74, 75, 63), (63, 75, 76, 64), (64, 76, 77, 65), (65, 77, 78, 66), (66, 78, 79, 67), (67, 79, 80, 68), (68, 80, 81, 69), (69, 81, 82, 70), (70, 82, 83, 71), (71, 83, 72, 60), (72, 84, 85, 73), (73, 85, 86, 74), (74, 86, 87, 75), (75, 87, 88, 76), (76, 88, 89, 77), (77, 89, 90, 78), (78, 90, 91, 79), (79, 91, 92, 80), (80, 92, 93, 81), (81, 93, 94, 82), (82, 94, 95, 83), (83, 95, 84, 72), (84, 96, 97, 85), (85, 97, 98, 86), (86, 98, 99, 87), (87, 99, 100, 88), (88, 100, 101, 89), (89, 101, 102, 90), (90, 102, 103, 91), (91, 103, 104, 92), (92, 104, 105, 93), (93, 105, 106, 94), (94, 106, 107, 95), (95, 107, 96, 84), (96, 108, 109, 97), (97, 109, 110, 98), (98, 110, 111, 99), (99, 111, 112, 100), (100, 112, 113, 101), (101, 113, 114, 102), (102, 114, 115, 103), (103, 115, 116, 104), (104, 116, 117, 105), (105, 117, 118, 106), (106, 118, 119, 107), (107, 119, 108, 96), (108, 120, 121, 109), (109, 121, 122, 110), (110, 122, 123, 111), (111, 123, 124, 112), (112, 124, 125, 113), (113, 125, 126, 114), (114, 126, 127, 115), (115, 127, 128, 116), (116, 128, 129, 117), (117, 129, 130, 118), (118, 130, 131, 119), (119, 131, 120, 108), (120, 132, 133, 121), (121, 133, 134, 122), (122, 134, 135, 123), (123, 135, 136, 124), (124, 136, 137, 125), (125, 137, 138, 126), (126, 138, 139, 127), (127, 139, 140, 128), (128, 140, 141, 129), (129, 141, 142, 130), (130, 142, 143, 131), (131, 143, 132, 120), (132, 144, 145, 133), (133, 145, 146, 134), (134, 146, 147, 135), (135, 147, 148, 136), (136, 148, 149, 137), (137, 149, 150, 138), (138, 150, 151, 139), (139, 151, 152, 140), (140, 152, 153, 141), (141, 153, 154, 142), (142, 154, 155, 143), (143, 155, 144, 132), (144, 156, 157, 145), (145, 157, 158, 146), (146, 158, 159, 147), (147, 159, 160, 148), (148, 160, 161, 149), (149, 161, 162, 150), (150, 162, 163, 151), (151, 163, 164, 152), (152, 164, 165, 153), (153, 165, 166, 154), (154, 166, 167, 155), (155, 167, 156, 144), (156, 168, 169, 157), (157, 169, 170, 158), (158, 170, 171, 159), (159, 171, 172, 160), (160, 172, 173, 161), (161, 173, 174, 162), (162, 174, 175, 163), (163, 175, 176, 164), (164, 176, 177, 165), (165, 177, 178, 166), (166, 178, 179, 167), (167, 179, 168, 156), (168, 180, 181, 169), (169, 181, 182, 170), (170, 182, 183, 171), (171, 183, 184, 172), (172, 184, 185, 173), (173, 185, 186, 174), (174, 186, 187, 175), (175, 187, 188, 176), (176, 188, 189, 177), (177, 189, 190, 178), (178, 190, 191, 179), (179, 191, 180, 168), (180, 192, 193, 181), (181, 193, 194, 182), (182, 194, 195, 183), (183, 195, 196, 184), (184, 196, 197, 185), (185, 197, 198, 186), (186, 198, 199, 187), (187, 199, 200, 188), (188, 200, 201, 189), (189, 201, 202, 190), (190, 202, 203, 191), (191, 203, 192, 180), (192, 204, 205, 193), (193, 205, 206, 194), (194, 206, 207, 195), (195, 207, 208, 196), (196, 208, 209, 197), (197, 209, 210, 198), (198, 210, 211, 199), (199, 211, 212, 200), (200, 212, 213, 201), (201, 213, 214, 202), (202, 214, 215, 203), (203, 215, 204, 192), (204, 216, 217, 205), (205, 217, 218, 206), (206, 218, 219, 207), (207, 219, 220, 208), (208, 220, 221, 209), (209, 221, 222, 210), (210, 222, 223, 211), (211, 223, 224, 212), (212, 224, 225, 213), (213, 225, 226, 214), (214, 226, 227, 215), (215, 227, 216, 204), (216, 228, 229, 217), (217, 229, 230, 218), (218, 230, 231, 219), (219, 231, 232, 220), (220, 232, 233, 221), (221, 233, 234, 222), (222, 234, 235, 223), (223, 235, 236, 224), (224, 236, 237, 225), (225, 237, 238, 226), (226, 238, 239, 227), (227, 239, 228, 216), (228, 240, 241, 229), (229, 241, 242, 230), (230, 242, 243, 231), (231, 243, 244, 232), (232, 244, 245, 233), (233, 245, 246, 234), (234, 246, 247, 235), (235, 247, 248, 236), (236, 248, 249, 237), (237, 249, 250, 238), (238, 250, 251, 239), (239, 251, 240, 228), (240, 252, 253, 241), (241, 253, 254, 242), (242, 254, 255, 243), (243, 255, 256, 244), (244, 256, 257, 245), (245, 257, 258, 246), (246, 258, 259, 247), (247, 259, 260, 248), (248, 260, 261, 249), (249, 261, 262, 250), (250, 262, 263, 251), (251, 263, 252, 240), (252, 264, 265, 253), (253, 265, 266, 254), (254, 266, 267, 255), (255, 267, 268, 256), (256, 268, 269, 257), (257, 269, 270, 258), (258, 270, 271, 259), (259, 271, 272, 260), (260, 272, 273, 261), (261, 273, 274, 262), (262, 274, 275, 263), (263, 275, 264, 252), (264, 276, 277, 265), (265, 277, 278, 266), (266, 278, 279, 267), (267, 279, 280, 268), (268, 280, 281, 269), (269, 281, 282, 270), (270, 282, 283, 271), (271, 283, 284, 272), (272, 284, 285, 273), (273, 285, 286, 274), (274, 286, 287, 275), (275, 287, 276, 264), (276, 288, 289, 277), (277, 289, 290, 278), (278, 290, 291, 279), (279, 291, 292, 280), (280, 292, 293, 281), (281, 293, 294, 282), (282, 294, 295, 283), (283, 295, 296, 284), (284, 296, 297, 285), (285, 297, 298, 286), (286, 298, 299, 287), (287, 299, 288, 276), (288, 300, 301, 289), (289, 301, 302, 290), (290, 302, 303, 291), (291, 303, 304, 292), (292, 304, 305, 293), (293, 305, 306, 294), (294, 306, 307, 295), (295, 307, 308, 296), (296, 308, 309, 297), (297, 309, 310, 298), (298, 310, 311, 299), (299, 311, 300, 288), (300, 312, 313, 301), (301, 313, 314, 302), (302, 314, 315, 303), (303, 315, 316, 304), (304, 316, 317, 305), (305, 317, 318, 306), (306, 318, 319, 307), (307, 319, 320, 308), (308, 320, 321, 309), (309, 321, 322, 310), (310, 322, 323, 311), (311, 323, 312, 300), (312, 324, 325, 313), (313, 325, 326, 314), (314, 326, 327, 315), (315, 327, 328, 316), (316, 328, 329, 317), (317, 329, 330, 318), (318, 330, 331, 319), (319, 331, 332, 320), (320, 332, 333, 321), (321, 333, 334, 322), (322, 334, 335, 323), (323, 335, 324, 312), (324, 336, 337, 325), (325, 337, 338, 326), (326, 338, 339, 327), (327, 339, 340, 328), (328, 340, 341, 329), (329, 341, 342, 330), (330, 342, 343, 331), (331, 343, 344, 332), (332, 344, 345, 333), (333, 345, 346, 334), (334, 346, 347, 335), (335, 347, 336, 324), (336, 348, 349, 337), (337, 349, 350, 338), (338, 350, 351, 339), (339, 351, 352, 340), (340, 352, 353, 341), (341, 353, 354, 342), (342, 354, 355, 343), (343, 355, 356, 344), (344, 356, 357, 345), (345, 357, 358, 346), (346, 358, 359, 347), (347, 359, 348, 336), (348, 360, 361, 349), (349, 361, 362, 350), (350, 362, 363, 351), (351, 363, 364, 352), (352, 364, 365, 353), (353, 365, 366, 354), (354, 366, 367, 355), (355, 367, 368, 356), (356, 368, 369, 357), (357, 369, 370, 358), (358, 370, 371, 359), (359, 371, 360, 348), (360, 372, 373, 361), (361, 373, 374, 362), (362, 374, 375, 363), (363, 375, 376, 364), (364, 376, 377, 365), (365, 377, 378, 366), (366, 378, 379, 367), (367, 379, 380, 368), (368, 380, 381, 369), (369, 381, 382, 370), (370, 382, 383, 371), (371, 383, 372, 360), (372, 384, 385, 373), (373, 385, 386, 374), (374, 386, 387, 375), (375, 387, 388, 376), (376, 388, 389, 377), (377, 389, 390, 378), (378, 390, 391, 379), (379, 391, 392, 380), (380, 392, 393, 381), (381, 393, 394, 382), (382, 394, 395, 383), (383, 395, 384, 372), (384, 396, 397, 385), (385, 397, 398, 386), (386, 398, 399, 387), (387, 399, 400, 388), (388, 400, 401, 389), (389, 401, 402, 390), (390, 402, 403, 391), (391, 403, 404, 392), (392, 404, 405, 393), (393, 405, 406, 394), (394, 406, 407, 395), (395, 407, 396, 384), (396, 408, 409, 397), (397, 409, 410, 398), (398, 410, 411, 399), (399, 411, 412, 400), (400, 412, 413, 401), (401, 413, 414, 402), (402, 414, 415, 403), (403, 415, 416, 404), (404, 416, 417, 405), (405, 417, 418, 406), (406, 418, 419, 407), (407, 419, 408, 396), (408, 420, 421, 409), (409, 421, 422, 410), (410, 422, 423, 411), (411, 423, 424, 412), (412, 424, 425, 413), (413, 425, 426, 414), (414, 426, 427, 415), (415, 427, 428, 416), (416, 428, 429, 417), (417, 429, 430, 418), (418, 430, 431, 419), (419, 431, 420, 408), (420, 432, 433, 421), (421, 433, 434, 422), (422, 434, 435, 423), (423, 435, 436, 424), (424, 436, 437, 425), (425, 437, 438, 426), (426, 438, 439, 427), (427, 439, 440, 428), (428, 440, 441, 429), (429, 441, 442, 430), (430, 442, 443, 431), (431, 443, 432, 420), (432, 444, 445, 433), (433, 445, 446, 434), (434, 446, 447, 435), (435, 447, 448, 436), (436, 448, 449, 437), (437, 449, 450, 438), (438, 450, 451, 439), (439, 451, 452, 440), (440, 452, 453, 441), (441, 453, 454, 442), (442, 454, 455, 443), (443, 455, 444, 432), (444, 456, 457, 445), (445, 457, 458, 446), (446, 458, 459, 447), (447, 459, 460, 448), (448, 460, 461, 449), (449, 461, 462, 450), (450, 462, 463, 451), (451, 463, 464, 452), (452, 464, 465, 453), (453, 465, 466, 454), (454, 466, 467, 455), (455, 467, 456, 444), (456, 468, 469, 457), (457, 469, 470, 458), (458, 470, 471, 459), (459, 471, 472, 460), (460, 472, 473, 461), (461, 473, 474, 462), (462, 474, 475, 463), (463, 475, 476, 464), (464, 476, 477, 465), (465, 477, 478, 466), (466, 478, 479, 467), (467, 479, 468, 456), (468, 480, 481, 469), (469, 481, 482, 470), (470, 482, 483, 471), (471, 483, 484, 472), (472, 484, 485, 473), (473, 485, 486, 474), (474, 486, 487, 475), (475, 487, 488, 476), (476, 488, 489, 477), (477, 489, 490, 478), (478, 490, 491, 479), (479, 491, 480, 468), (480, 492, 493, 481), (481, 493, 494, 482), (482, 494, 495, 483), (483, 495, 496, 484), (484, 496, 497, 485), (485, 497, 498, 486), (486, 498, 499, 487), (487, 499, 500, 488), (488, 500, 501, 489), (489, 501, 502, 490), (490, 502, 503, 491), (491, 503, 492, 480), (492, 504, 505, 493), (493, 505, 506, 494), (494, 506, 507, 495), (495, 507, 508, 496), (496, 508, 509, 497), (497, 509, 510, 498), (498, 510, 511, 499), (499, 511, 512, 500), (500, 512, 513, 501), (501, 513, 514, 502), (502, 514, 515, 503), (503, 515, 504, 492), (504, 516, 517, 505), (505, 517, 518, 506), (506, 518, 519, 507), (507, 519, 520, 508), (508, 520, 521, 509), (509, 521, 522, 510), (510, 522, 523, 511), (511, 523, 524, 512), (512, 524, 525, 513), (513, 525, 526, 514), (514, 526, 527, 515), (515, 527, 516, 504), (516, 528, 529, 517), (517, 529, 530, 518), (518, 530, 531, 519), (519, 531, 532, 520), (520, 532, 533, 521), (521, 533, 534, 522), (522, 534, 535, 523), (523, 535, 536, 524), (524, 536, 537, 525), (525, 537, 538, 526), (526, 538, 539, 527), (527, 539, 528, 516), (528, 540, 541, 529), (529, 541, 542, 530), (530, 542, 543, 531), (531, 543, 544, 532), (532, 544, 545, 533), (533, 545, 546, 534), (534, 546, 547, 535), (535, 547, 548, 536), (536, 548, 549, 537), (537, 549, 550, 538), (538, 550, 551, 539), (539, 551, 540, 528), (540, 552, 553, 541), (541, 553, 554, 542), (542, 554, 555, 543), (543, 555, 556, 544), (544, 556, 557, 545), (545, 557, 558, 546), (546, 558, 559, 547), (547, 559, 560, 548), (548, 560, 561, 549), (549, 561, 562, 550), (550, 562, 563, 551), (551, 563, 552, 540), (552, 564, 565, 553), (553, 565, 566, 554), (554, 566, 567, 555), (555, 567, 568, 556), (556, 568, 569, 557), (557, 569, 570, 558), (558, 570, 571, 559), (559, 571, 572, 560), (560, 572, 573, 561), (561, 573, 574, 562), (562, 574, 575, 563), (563, 575, 564, 552), (564, 0, 1, 565), (565, 1, 2, 566), (566, 2, 3, 567), (567, 3, 4, 568), (568, 4, 5, 569), (569, 5, 6, 570), (570, 6, 7, 571), (571, 7, 8, 572), (572, 8, 9, 573), (573, 9, 10, 574), (574, 10, 11, 575), (575, 11, 0, 564), (576, 577, 578, 579), (577, 580, 581, 578), (580, 582, 583, 581), (582, 584, 585, 583), (584, 586, 587, 585), (586, 588, 589, 587), (588, 590, 591, 589), (590, 592, 593, 591), (592, 594, 595, 593), (594, 596, 597, 595), (596, 598, 599, 597), (598, 576, 579, 599), (579, 578, 600, 601), (578, 581, 602, 600), (581, 583, 603, 602), (583, 585, 604, 603), (585, 587, 605, 604), (587, 589, 606, 605), (589, 591, 607, 606), (591, 593, 608, 607), (593, 595, 609, 608), (595, 597, 610, 609), (597, 599, 611, 610), (599, 579, 601, 611), (601, 600, 612, 613), (600, 602, 614, 612), (602, 603, 615, 614), (603, 604, 616, 615), (604, 605, 617, 616), (605, 606, 618, 617), (606, 607, 619, 618), (607, 608, 620, 619), (608, 609, 621, 620), (609, 610, 622, 621), (610, 611, 623, 622), (611, 601, 613, 623), (613, 612, 624, 625), (612, 614, 626, 624), (614, 615, 627, 626), (615, 616, 628, 627), (616, 617, 629, 628), (617, 618, 630, 629), (618, 619, 631, 630), (619, 620, 632, 631), (620, 621, 633, 632), (621, 622, 634, 633), (622, 623, 635, 634), (623, 613, 625, 635), (625, 624, 636, 637), (624, 626, 638, 636), (626, 627, 639, 638), (627, 628, 640, 639), (628, 629, 641, 640), (629, 630, 642, 641), (630, 631, 643, 642), (631, 632, 644, 643), (632, 633, 645, 644), (633, 634, 646, 645), (634, 635, 647, 646), (635, 625, 637, 647), (637, 636, 648, 649), (636, 638, 650, 648), (638, 639, 651, 650), (639, 640, 652, 651), (640, 641, 653, 652), (641, 642, 654, 653), (642, 643, 655, 654), (643, 644, 656, 655), (644, 645, 657, 656), (645, 646, 658, 657), (646, 647, 659, 658), (647, 637, 649, 659), (649, 648, 660, 661), (648, 650, 662, 660), (650, 651, 663, 662), (651, 652, 664, 663), (652, 653, 665, 664), (653, 654, 666, 665), (654, 655, 667, 666), (655, 656, 668, 667), (656, 657, 669, 668), (657, 658, 670, 669), (658, 659, 671, 670), (659, 649, 661, 671), (661, 660, 672, 673), (660, 662, 674, 672), (662, 663, 675, 674), (663, 664, 676, 675), (664, 665, 677, 676), (665, 666, 678, 677), (666, 667, 679, 678), (667, 668, 680, 679), (668, 669, 681, 680), (669, 670, 682, 681), (670, 671, 683, 682), (671, 661, 673, 683), (673, 672, 684, 685), (672, 674, 686, 684), (674, 675, 687, 686), (675, 676, 688, 687), (676, 677, 689, 688), (677, 678, 690, 689), (678, 679, 691, 690), (679, 680, 692, 691), (680, 681, 693, 692), (681, 682, 694, 693), (682, 683, 695, 694), (683, 673, 685, 695), (685, 684, 696, 697), (684, 686, 698, 696), (686, 687, 699, 698), (687, 688, 700, 699), (688, 689, 701, 700), (689, 690, 702, 701), (690, 691, 703, 702), (691, 692, 704, 703), (692, 693, 705, 704), (693, 694, 706, 705), (694, 695, 707, 706), (695, 685, 697, 707), (697, 696, 708, 709), (696, 698, 710, 708), (698, 699, 711, 710), (699, 700, 712, 711), (700, 701, 713, 712), (701, 702, 714, 713), (702, 703, 715, 714), (703, 704, 716, 715), (704, 705, 717, 716), (705, 706, 718, 717), (706, 707, 719, 718), (707, 697, 709, 719), (709, 708, 720, 721), (708, 710, 722, 720), (710, 711, 723, 722), (711, 712, 724, 723), (712, 713, 725, 724), (713, 714, 726, 725), (714, 715, 727, 726), (715, 716, 728, 727), (716, 717, 729, 728), (717, 718, 730, 729), (718, 719, 731, 730), (719, 709, 721, 731), (721, 720, 732, 733), (720, 722, 734, 732), (722, 723, 735, 734), (723, 724, 736, 735), (724, 725, 737, 736), (725, 726, 738, 737), (726, 727, 739, 738), (727, 728, 740, 739), (728, 729, 741, 740), (729, 730, 742, 741), (730, 731, 743, 742), (731, 721, 733, 743), (733, 732, 744, 745), (732, 734, 746, 744), (734, 735, 747, 746), (735, 736, 748, 747), (736, 737, 749, 748), (737, 738, 750, 749), (738, 739, 751, 750), (739, 740, 752, 751), (740, 741, 753, 752), (741, 742, 754, 753), (742, 743, 755, 754), (743, 733, 745, 755), (745, 744, 756, 757), (744, 746, 758, 756), (746, 747, 759, 758), (747, 748, 760, 759), (748, 749, 761, 760), (749, 750, 762, 761), (750, 751, 763, 762), (751, 752, 764, 763), (752, 753, 765, 764), (753, 754, 766, 765), (754, 755, 767, 766), (755, 745, 757, 767), (757, 756, 768, 769), (756, 758, 770, 768), (758, 759, 771, 770), (759, 760, 772, 771), (760, 761, 773, 772), (761, 762, 774, 773), (762, 763, 775, 774), (763, 764, 776, 775), (764, 765, 777, 776), (765, 766, 778, 777), (766, 767, 779, 778), (767, 757, 769, 779), (769, 768, 780, 781), (768, 770, 782, 780), (770, 771, 783, 782), (771, 772, 784, 783), (772, 773, 785, 784), (773, 774, 786, 785), (774, 775, 787, 786), (775, 776, 788, 787), (776, 777, 789, 788), (777, 778, 790, 789), (778, 779, 791, 790), (779, 769, 781, 791), (781, 780, 792, 793), (780, 782, 794, 792), (782, 783, 795, 794), (783, 784, 796, 795), (784, 785, 797, 796), (785, 786, 798, 797), (786, 787, 799, 798), (787, 788, 800, 799), (788, 789, 801, 800), (789, 790, 802, 801), (790, 791, 803, 802), (791, 781, 793, 803), (793, 792, 804, 805), (792, 794, 806, 804), (794, 795, 807, 806), (795, 796, 808, 807), (796, 797, 809, 808), (797, 798, 810, 809), (798, 799, 811, 810), (799, 800, 812, 811), (800, 801, 813, 812), (801, 802, 814, 813), (802, 803, 815, 814), (803, 793, 805, 815), (805, 804, 816, 817), (804, 806, 818, 816), (806, 807, 819, 818), (807, 808, 820, 819), (808, 809, 821, 820), (809, 810, 822, 821), (810, 811, 823, 822), (811, 812, 824, 823), (812, 813, 825, 824), (813, 814, 826, 825), (814, 815, 827, 826), (815, 805, 817, 827), (817, 816, 828, 829), (816, 818, 830, 828), (818, 819, 831, 830), (819, 820, 832, 831), (820, 821, 833, 832), (821, 822, 834, 833), (822, 823, 835, 834), (823, 824, 836, 835), (824, 825, 837, 836), (825, 826, 838, 837), (826, 827, 839, 838), (827, 817, 829, 839), (829, 828, 840, 841), (828, 830, 842, 840), (830, 831, 843, 842), (831, 832, 844, 843), (832, 833, 845, 844), (833, 834, 846, 845), (834, 835, 847, 846), (835, 836, 848, 847), (836, 837, 849, 848), (837, 838, 850, 849), (838, 839, 851, 850), (839, 829, 841, 851), (841, 840, 852, 853), (840, 842, 854, 852), (842, 843, 855, 854), (843, 844, 856, 855), (844, 845, 857, 856), (845, 846, 858, 857), (846, 847, 859, 858), (847, 848, 860, 859), (848, 849, 861, 860), (849, 850, 862, 861), (850, 851, 863, 862), (851, 841, 853, 863), (853, 852, 864, 865), (852, 854, 866, 864), (854, 855, 867, 866), (855, 856, 868, 867), (856, 857, 869, 868), (857, 858, 870, 869), (858, 859, 871, 870), (859, 860, 872, 871), (860, 861, 873, 872), (861, 862, 874, 873), (862, 863, 875, 874), (863, 853, 865, 875), (865, 864, 876, 877), (864, 866, 878, 876), (866, 867, 879, 878), (867, 868, 880, 879), (868, 869, 881, 880), (869, 870, 882, 881), (870, 871, 883, 882), (871, 872, 884, 883), (872, 873, 885, 884), (873, 874, 886, 885), (874, 875, 887, 886), (875, 865, 877, 887), (877, 876, 888, 889), (876, 878, 890, 888), (878, 879, 891, 890), (879, 880, 892, 891), (880, 881, 893, 892), (881, 882, 894, 893), (882, 883, 895, 894), (883, 884, 896, 895), (884, 885, 897, 896), (885, 886, 898, 897), (886, 887, 899, 898), (887, 877, 889, 899), (889, 888, 900, 901), (888, 890, 902, 900), (890, 891, 903, 902), (891, 892, 904, 903), (892, 893, 905, 904), (893, 894, 906, 905), (894, 895, 907, 906), (895, 896, 908, 907), (896, 897, 909, 908), (897, 898, 910, 909), (898, 899, 911, 910), (899, 889, 901, 911), (901, 900, 912, 913), (900, 902, 914, 912), (902, 903, 915, 914), (903, 904, 916, 915), (904, 905, 917, 916), (905, 906, 918, 917), (906, 907, 919, 918), (907, 908, 920, 919), (908, 909, 921, 920), (909, 910, 922, 921), (910, 911, 923, 922), (911, 901, 913, 923), (913, 912, 924, 925), (912, 914, 926, 924), (914, 915, 927, 926), (915, 916, 928, 927), (916, 917, 929, 928), (917, 918, 930, 929), (918, 919, 931, 930), (919, 920, 932, 931), (920, 921, 933, 932), (921, 922, 934, 933), (922, 923, 935, 934), (923, 913, 925, 935), (925, 924, 936, 937), (924, 926, 938, 936), (926, 927, 939, 938), (927, 928, 940, 939), (928, 929, 941, 940), (929, 930, 942, 941), (930, 931, 943, 942), (931, 932, 944, 943), (932, 933, 945, 944), (933, 934, 946, 945), (934, 935, 947, 946), (935, 925, 937, 947), (937, 936, 948, 949), (936, 938, 950, 948), (938, 939, 951, 950), (939, 940, 952, 951), (940, 941, 953, 952), (941, 942, 954, 953), (942, 943, 955, 954), (943, 944, 956, 955), (944, 945, 957, 956), (945, 946, 958, 957), (946, 947, 959, 958), (947, 937, 949, 959), (949, 948, 960, 961), (948, 950, 962, 960), (950, 951, 963, 962), (951, 952, 964, 963), (952, 953, 965, 964), (953, 954, 966, 965), (954, 955, 967, 966), (955, 956, 968, 967), (956, 957, 969, 968), (957, 958, 970, 969), (958, 959, 971, 970), (959, 949, 961, 971), (961, 960, 972, 973), (960, 962, 974, 972), (962, 963, 975, 974), (963, 964, 976, 975), (964, 965, 977, 976), (965, 966, 978, 977), (966, 967, 979, 978), (967, 968, 980, 979), (968, 969, 981, 980), (969, 970, 982, 981), (970, 971, 983, 982), (971, 961, 973, 983), (973, 972, 984, 985), (972, 974, 986, 984), (974, 975, 987, 986), (975, 976, 988, 987), (976, 977, 989, 988), (977, 978, 990, 989), (978, 979, 991, 990), (979, 980, 992, 991), (980, 981, 993, 992), (981, 982, 994, 993), (982, 983, 995, 994), (983, 973, 985, 995), (985, 984, 996, 997), (984, 986, 998, 996), (986, 987, 999, 998), (987, 988, 1000, 999), (988, 989, 1001, 1000), (989, 990, 1002, 1001), (990, 991, 1003, 1002), (991, 992, 1004, 1003), (992, 993, 1005, 1004), (993, 994, 1006, 1005), (994, 995, 1007, 1006), (995, 985, 997, 1007), (997, 996, 1008, 1009), (996, 998, 1010, 1008), (998, 999, 1011, 1010), (999, 1000, 1012, 1011), (1000, 1001, 1013, 1012), (1001, 1002, 1014, 1013), (1002, 1003, 1015, 1014), (1003, 1004, 1016, 1015), (1004, 1005, 1017, 1016), (1005, 1006, 1018, 1017), (1006, 1007, 1019, 1018), (1007, 997, 1009, 1019), (1009, 1008, 1020, 1021), (1008, 1010, 1022, 1020), (1010, 1011, 1023, 1022), (1011, 1012, 1024, 1023), (1012, 1013, 1025, 1024), (1013, 1014, 1026, 1025), (1014, 1015, 1027, 1026), (1015, 1016, 1028, 1027), (1016, 1017, 1029, 1028), (1017, 1018, 1030, 1029), (1018, 1019, 1031, 1030), (1019, 1009, 1021, 1031), (1021, 1020, 1032, 1033), (1020, 1022, 1034, 1032), (1022, 1023, 1035, 1034), (1023, 1024, 1036, 1035), (1024, 1025, 1037, 1036), (1025, 1026, 1038, 1037), (1026, 1027, 1039, 1038), (1027, 1028, 1040, 1039), (1028, 1029, 1041, 1040), (1029, 1030, 1042, 1041), (1030, 1031, 1043, 1042), (1031, 1021, 1033, 1043), (1033, 1032, 1044, 1045), (1032, 1034, 1046, 1044), (1034, 1035, 1047, 1046), (1035, 1036, 1048, 1047), (1036, 1037, 1049, 1048), (1037, 1038, 1050, 1049), (1038, 1039, 1051, 1050), (1039, 1040, 1052, 1051), (1040, 1041, 1053, 1052), (1041, 1042, 1054, 1053), (1042, 1043, 1055, 1054), (1043, 1033, 1045, 1055), (1045, 1044, 1056, 1057), (1044, 1046, 1058, 1056), (1046, 1047, 1059, 1058), (1047, 1048, 1060, 1059), (1048, 1049, 1061, 1060), (1049, 1050, 1062, 1061), (1050, 1051, 1063, 1062), (1051, 1052, 1064, 1063), (1052, 1053, 1065, 1064), (1053, 1054, 1066, 1065), (1054, 1055, 1067, 1066), (1055, 1045, 1057, 1067), (1057, 1056, 1068, 1069), (1056, 1058, 1070, 1068), (1058, 1059, 1071, 1070), (1059, 1060, 1072, 1071), (1060, 1061, 1073, 1072), (1061, 1062, 1074, 1073), (1062, 1063, 1075, 1074), (1063, 1064, 1076, 1075), (1064, 1065, 1077, 1076), (1065, 1066, 1078, 1077), (1066, 1067, 1079, 1078), (1067, 1057, 1069, 1079), (1069, 1068, 1080, 1081), (1068, 1070, 1082, 1080), (1070, 1071, 1083, 1082), (1071, 1072, 1084, 1083), (1072, 1073, 1085, 1084), (1073, 1074, 1086, 1085), (1074, 1075, 1087, 1086), (1075, 1076, 1088, 1087), (1076, 1077, 1089, 1088), (1077, 1078, 1090, 1089), (1078, 1079, 1091, 1090), (1079, 1069, 1081, 1091), (1081, 1080, 1092, 1093), (1080, 1082, 1094, 1092), (1082, 1083, 1095, 1094), (1083, 1084, 1096, 1095), (1084, 1085, 1097, 1096), (1085, 1086, 1098, 1097), (1086, 1087, 1099, 1098), (1087, 1088, 1100, 1099), (1088, 1089, 1101, 1100), (1089, 1090, 1102, 1101), (1090, 1091, 1103, 1102), (1091, 1081, 1093, 1103), (1093, 1092, 1104, 1105), (1092, 1094, 1106, 1104), (1094, 1095, 1107, 1106), (1095, 1096, 1108, 1107), (1096, 1097, 1109, 1108), (1097, 1098, 1110, 1109), (1098, 1099, 1111, 1110), (1099, 1100, 1112, 1111), (1100, 1101, 1113, 1112), (1101, 1102, 1114, 1113), (1102, 1103, 1115, 1114), (1103, 1093, 1105, 1115), (1105, 1104, 1116, 1117), (1104, 1106, 1118, 1116), (1106, 1107, 1119, 1118), (1107, 1108, 1120, 1119), (1108, 1109, 1121, 1120), (1109, 1110, 1122, 1121), (1110, 1111, 1123, 1122), (1111, 1112, 1124, 1123), (1112, 1113, 1125, 1124), (1113, 1114, 1126, 1125), (1114, 1115, 1127, 1126), (1115, 1105, 1117, 1127), (1117, 1116, 1128, 1129), (1116, 1118, 1130, 1128), (1118, 1119, 1131, 1130), (1119, 1120, 1132, 1131), (1120, 1121, 1133, 1132), (1121, 1122, 1134, 1133), (1122, 1123, 1135, 1134), (1123, 1124, 1136, 1135), (1124, 1125, 1137, 1136), (1125, 1126, 1138, 1137), (1126, 1127, 1139, 1138), (1127, 1117, 1129, 1139), (1129, 1128, 1140, 1141), (1128, 1130, 1142, 1140), (1130, 1131, 1143, 1142), (1131, 1132, 1144, 1143), (1132, 1133, 1145, 1144), (1133, 1134, 1146, 1145), (1134, 1135, 1147, 1146), (1135, 1136, 1148, 1147), (1136, 1137, 1149, 1148), (1137, 1138, 1150, 1149), (1138, 1139, 1151, 1150), (1139, 1129, 1141, 1151), (1141, 1140, 577, 576), (1140, 1142, 580, 577), (1142, 1143, 582, 580), (1143, 1144, 584, 582), (1144, 1145, 586, 584), (1145, 1146, 588, 586), (1146, 1147, 590, 588), (1147, 1148, 592, 590), (1148, 1149, 594, 592), (1149, 1150, 596, 594), (1150, 1151, 598, 596), (1151, 1141, 576, 598)])
me_torus.polygons.foreach_set('use_smooth', [1, 1, 1, 1, 1, 1, 1, 1, 1, 1, 1, 1, 1, 1, 1, 1, 1, 1, 1, 1, 1, 1, 1, 1, 1, 1, 1, 1, 1, 1, 1, 1, 1, 1, 1, 1, 1, 1, 1, 1, 1, 1, 1, 1, 1, 1, 1, 1, 1, 1, 1, 1, 1, 1, 1, 1, 1, 1, 1, 1, 1, 1, 1, 1, 1, 1, 1, 1, 1, 1, 1, 1, 1, 1, 1, 1, 1, 1, 1, 1, 1, 1, 1, 1, 1, 1, 1, 1, 1, 1, 1, 1, 1, 1, 1, 1, 1, 1, 1, 1, 1, 1, 1, 1, 1, 1, 1, 1, 1, 1, 1, 1, 1, 1, 1, 1, 1, 1, 1, 1, 1, 1, 1, 1, 1, 1, 1, 1, 1, 1, 1, 1, 1, 1, 1, 1, 1, 1, 1, 1, 1, 1, 1, 1, 1, 1, 1, 1, 1, 1, 1, 1, 1, 1, 1, 1, 1, 1, 1, 1, 1, 1, 1, 1, 1, 1, 1, 1, 1, 1, 1, 1, 1, 1, 1, 1, 1, 1, 1, 1, 1, 1, 1, 1, 1, 1, 1, 1, 1, 1, 1, 1, 1, 1, 1, 1, 1, 1, 1, 1, 1, 1, 1, 1, 1, 1, 1, 1, 1, 1, 1, 1, 1, 1, 1, 1, 1, 1, 1, 1, 1, 1, 1, 1, 1, 1, 1, 1, 1, 1, 1, 1, 1, 1, 1, 1, 1, 1, 1, 1, 1, 1, 1, 1, 1, 1, 1, 1, 1, 1, 1, 1, 1, 1, 1, 1, 1, 1, 1, 1, 1, 1, 1, 1, 1, 1, 1, 1, 1, 1, 1, 1, 1, 1, 1, 1, 1, 1, 1, 1, 1, 1, 1, 1, 1, 1, 1, 1, 1, 1, 1, 1, 1, 1, 1, 1, 1, 1, 1, 1, 1, 1, 1, 1, 1, 1, 1, 1, 1, 1, 1, 1, 1, 1, 1, 1, 1, 1, 1, 1, 1, 1, 1, 1, 1, 1, 1, 1, 1, 1, 1, 1, 1, 1, 1, 1, 1, 1, 1, 1, 1, 1, 1, 1, 1, 1, 1, 1, 1, 1, 1, 1, 1, 1, 1, 1, 1, 1, 1, 1, 1, 1, 1, 1, 1, 1, 1, 1, 1, 1, 1, 1, 1, 1, 1, 1, 1, 1, 1, 1, 1, 1, 1, 1, 1, 1, 1, 1, 1, 1, 1, 1, 1, 1, 1, 1, 1, 1, 1, 1, 1, 1, 1, 1, 1, 1, 1, 1, 1, 1, 1, 1, 1, 1, 1, 1, 1, 1, 1, 1, 1, 1, 1, 1, 1, 1, 1, 1, 1, 1, 1, 1, 1, 1, 1, 1, 1, 1, 1, 1, 1, 1, 1, 1, 1, 1, 1, 1, 1, 1, 1, 1, 1, 1, 1, 1, 1, 1, 1, 1, 1, 1, 1, 1, 1, 1, 1, 1, 1, 1, 1, 1, 1, 1, 1, 1, 1, 1, 1, 1, 1, 1, 1, 1, 1, 1, 1, 1, 1, 1, 1, 1, 1, 1, 1, 1, 1, 1, 1, 1, 1, 1, 1, 1, 1, 1, 1, 1, 1, 1, 1, 1, 1, 1, 1, 1, 1, 1, 1, 1, 1, 1, 1, 1, 1, 1, 1, 1, 1, 1, 1, 1, 1, 1, 1, 1, 1, 1, 1, 1, 1, 1, 1, 1, 1, 1, 1, 1, 1, 1, 1, 1, 1, 1, 1, 1, 1, 1, 1, 1, 1, 1, 1, 1, 1, 1, 1, 1, 1, 1, 1, 1, 1, 1, 1, 1, 0, 0, 0, 0, 0, 0, 0, 0, 0, 0, 0, 0, 0, 0, 0, 0, 0, 0, 0, 0, 0, 0, 0, 0, 0, 0, 0, 0, 0, 0, 0, 0, 0, 0, 0, 0, 0, 0, 0, 0, 0, 0, 0, 0, 0, 0, 0, 0, 0, 0, 0, 0, 0, 0, 0, 0, 0, 0, 0, 0, 0, 0, 0, 0, 0, 0, 0, 0, 0, 0, 0, 0, 0, 0, 0, 0, 0, 0, 0, 0, 0, 0, 0, 0, 0, 0, 0, 0, 0, 0, 0, 0, 0, 0, 0, 0, 0, 0, 0, 0, 0, 0, 0, 0, 0, 0, 0, 0, 0, 0, 0, 0, 0, 0, 0, 0, 0, 0, 0, 0, 0, 0, 0, 0, 0, 0, 0, 0, 0, 0, 0, 0, 0, 0, 0, 0, 0, 0, 0, 0, 0, 0, 0, 0, 0, 0, 0, 0, 0, 0, 0, 0, 0, 0, 0, 0, 0, 0, 0, 0, 0, 0, 0, 0, 0, 0, 0, 0, 0, 0, 0, 0, 0, 0, 0, 0, 0, 0, 0, 0, 0, 0, 0, 0, 0, 0, 0, 0, 0, 0, 0, 0, 0, 0, 0, 0, 0, 0, 0, 0, 0, 0, 0, 0, 0, 0, 0, 0, 0, 0, 0, 0, 0, 0, 0, 0, 0, 0, 0, 0, 0, 0, 0, 0, 0, 0, 0, 0, 0, 0, 0, 0, 0, 0, 0, 0, 0, 0, 0, 0, 0, 0, 0, 0, 0, 0, 0, 0, 0, 0, 0, 0, 0, 0, 0, 0, 0, 0, 0, 0, 0, 0, 0, 0, 0, 0, 0, 0, 0, 0, 0, 0, 0, 0, 0, 0, 0, 0, 0, 0, 0, 0, 0, 0, 0, 0, 0, 0, 0, 0, 0, 0, 0, 0, 0, 0, 0, 0, 0, 0, 0, 0, 0, 0, 0, 0, 0, 0, 0, 0, 0, 0, 0, 0, 0, 0, 0, 0, 0, 0, 0, 0, 0, 0, 0, 0, 0, 0, 0, 0, 0, 0, 0, 0, 0, 0, 0, 0, 0, 0, 0, 0, 0, 0, 0, 0, 0, 0, 0, 0, 0, 0, 0, 0, 0, 0, 0, 0, 0, 0, 0, 0, 0, 0, 0, 0, 0, 0, 0, 0, 0, 0, 0, 0, 0, 0, 0, 0, 0, 0, 0, 0, 0, 0, 0, 0, 0, 0, 0, 0, 0, 0, 0, 0, 0, 0, 0, 0, 0, 0, 0, 0, 0, 0, 0, 0, 0, 0, 0, 0, 0, 0, 0, 0, 0, 0, 0, 0, 0, 0, 0, 0, 0, 0, 0, 0, 0, 0, 0, 0, 0, 0, 0, 0, 0, 0, 0, 0, 0, 0, 0, 0, 0, 0, 0, 0, 0, 0, 0, 0, 0, 0, 0, 0, 0, 0, 0, 0, 0, 0, 0, 0, 0, 0, 0, 0, 0, 0, 0, 0, 0, 0, 0, 0, 0, 0, 0, 0, 0, 0, 0, 0, 0, 0, 0, 0, 0, 0, 0, 0, 0, 0, 0, 0, 0, 0, 0, 0, 0, 0, 0, 0, 0, 0, 0, 0, 0, 0, 0, 0, 0, 0, 0, 0, 0, 0, 0, 0, 0, 0, 0, 0, 0, 0, 0, 0, 0, 0, 0, 0, 0, 0, 0, 0, 0, 0, 0, 0, 0, 0, 0, 0, 0, 0, 0, 0, 0, 0, 0, 0, 0, 0, 0, 0, 0, 0, 0, 0, 0, 0, 0, 0, 0, 0, 0, 0, 0, 0, 0, 0, 0, 0, 0, 0, 0, 0])
me_torus.use_remesh_preserve_volume = False
me_torus.use_remesh_preserve_attributes = False
me_torus.use_mirror_vertex_groups = False
me_torus.update()

# ---- objects
ob_torus = bpy.data.objects.new('Torus', me_torus)
ob_lamp = bpy.data.objects.new('Lamp', light_lamp)
ob_camera = bpy.data.objects.new('Camera', cam_camera)

# ---- transforms, parenting, visibility, modifiers, constraints
ob_torus.location = (0.0, 0.0, 0.0)
ob_torus.lineart.crease_threshold = 0.0
ob_lamp.location = (4.076, 1.005, 5.904)
ob_lamp.rotation_euler = (0.6503, 0.05522, 1.866)
ob_lamp.lock_rotations_4d = False
ob_lamp.empty_display_type = 'ARROWS'
ob_lamp.color = (0.0, 0.0, 0.0, 0.0)
ob_lamp.lineart.crease_threshold = 0.0
ob_camera.location = (7.481, -6.508, 5.344)
ob_camera.rotation_euler = (1.109, 0.0, 0.8149)
ob_camera.lock_rotations_4d = False
ob_camera.empty_display_type = 'ARROWS'
ob_camera.color = (0.0, 0.0, 0.0, 0.0)
ob_camera.display_type = 'WIRE'
ob_camera.lineart.crease_threshold = 0.0

# ---- collection membership
col_collection_1.objects.link(ob_torus)
col_collection_1.objects.link(ob_lamp)
col_collection_1.objects.link(ob_camera)

# ---- scene / render settings (as saved in the file)
scene.camera = ob_camera
scene.frame_start = 1; scene.frame_end = 250; scene.frame_set(1)
scene.render.engine = 'BLENDER_EEVEE_NEXT'
scene.render.resolution_percentage = 50
scene.render.dither_intensity = 0.0
scene.cycles.use_denoising = False
scene.cycles.samples = 128
scene.cycles.sampling_pattern = 'TABULATED_SOBOL'
scene.cycles.use_adaptive_sampling = False
scene.cycles.use_light_tree = False
scene.cycles.blur_glossy = 0.0
scene.cycles.sample_clamp_indirect = 0.0
scene.view_settings.view_transform = 'Standard'
bpy.context.view_layer.update()
